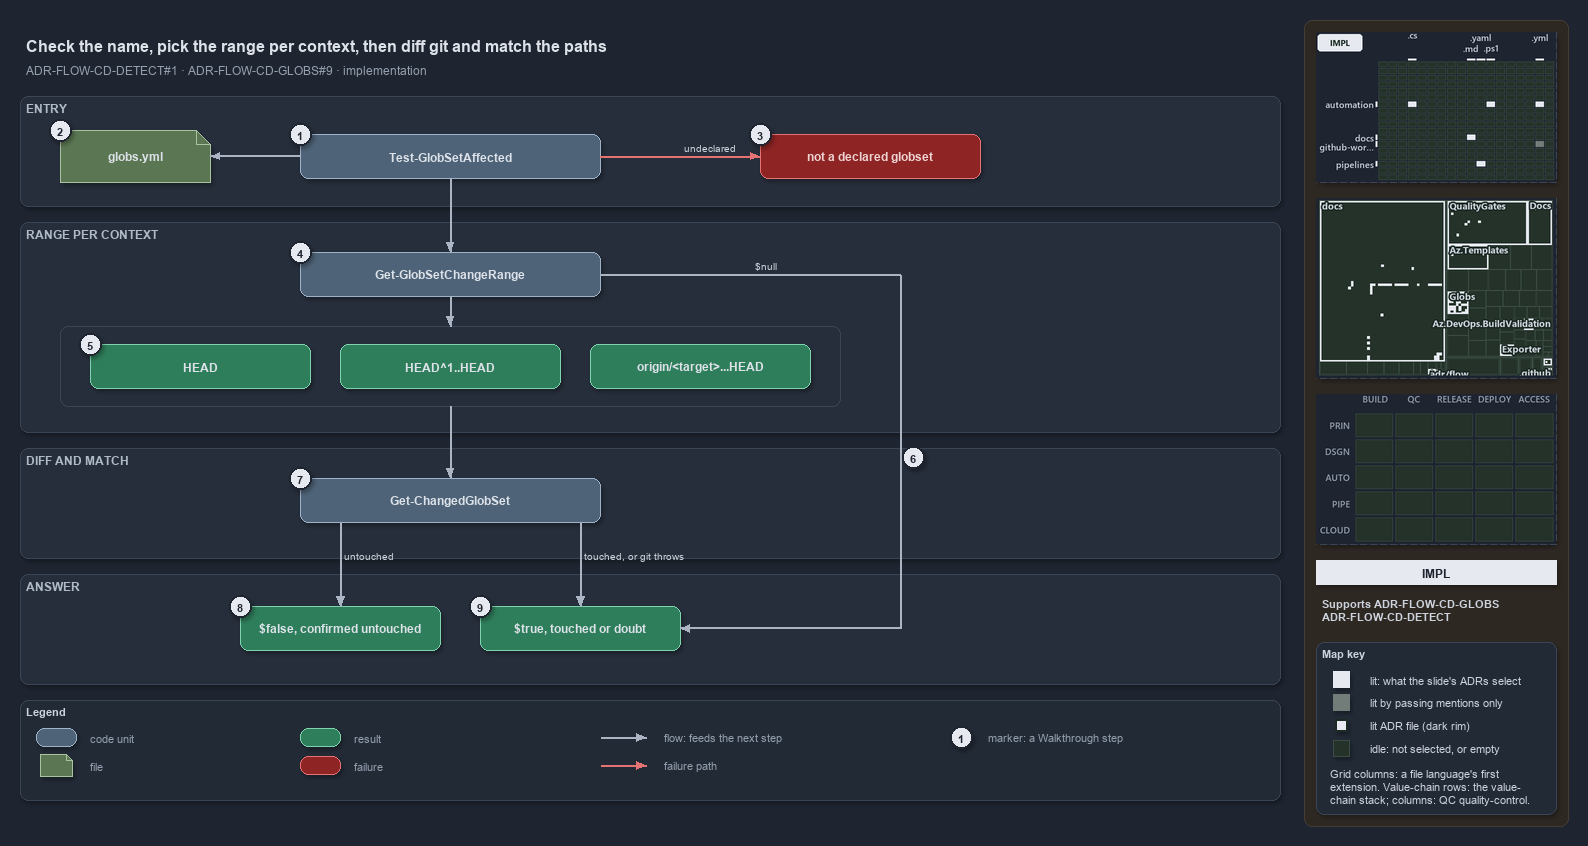

The diagram above was exported from draw.io. Its source (the exported page's mxGraphModel, read from the mxfile embedded in the PNG):
<mxGraphModel dx="1024" dy="768" grid="0" gridSize="10" guides="1" tooltips="1" connect="1" arrows="1" fold="1" page="1" pageScale="1" pageWidth="1572" pageHeight="800" background="#1E2430" math="0" shadow="1">
  <root>
    <mxCell id="0" />
    <mxCell id="1" parent="0" />
    <mxCell id="sidebar-bg" value="" style="rounded=1;arcSize=2;html=1;fillColor=#2E2823;strokeColor=#453C33;shadow=0;" vertex="1" parent="1">
      <mxGeometry x="1304" y="4" width="264" height="806" as="geometry" />
    </mxCell>
    <mxCell id="title" value="Check the name, pick the range per context, then diff git and match the paths" style="text;html=1;align=left;verticalAlign=middle;fontSize=16;fontStyle=1;fontColor=#DDE2E9;" vertex="1" parent="1">
      <mxGeometry x="20" y="14" width="1260" height="30" as="geometry" />
    </mxCell>
    <mxCell id="subtitle" value="ADR-FLOW-CD-DETECT#1 &amp;#183; ADR-FLOW-CD-GLOBS#9 &amp;#183; implementation" style="text;html=1;align=left;verticalAlign=middle;fontSize=12;fontColor=#949FAE;" vertex="1" parent="1">
      <mxGeometry x="20" y="44" width="1240" height="20" as="geometry" />
    </mxCell>
    <mxCell id="band-entry" value="ENTRY" style="rounded=1;html=1;arcSize=3;fillColor=#262E3B;strokeColor=#3A4555;verticalAlign=top;align=left;spacingLeft=8;fontStyle=1;fontSize=12;fontColor=#B0BAC7;" vertex="1" parent="1">
      <mxGeometry x="20" y="80" width="1260" height="110" as="geometry" />
    </mxCell>
    <mxCell id="band-range" value="RANGE PER CONTEXT" style="rounded=1;html=1;arcSize=3;fillColor=#262E3B;strokeColor=#3A4555;verticalAlign=top;align=left;spacingLeft=8;fontStyle=1;fontSize=12;fontColor=#B0BAC7;" vertex="1" parent="1">
      <mxGeometry x="20" y="206" width="1260" height="210" as="geometry" />
    </mxCell>
    <mxCell id="band-diff" value="DIFF AND MATCH" style="rounded=1;html=1;arcSize=3;fillColor=#262E3B;strokeColor=#3A4555;verticalAlign=top;align=left;spacingLeft=8;fontStyle=1;fontSize=12;fontColor=#B0BAC7;" vertex="1" parent="1">
      <mxGeometry x="20" y="432" width="1260" height="110" as="geometry" />
    </mxCell>
    <mxCell id="band-answer" value="ANSWER" style="rounded=1;html=1;arcSize=3;fillColor=#262E3B;strokeColor=#3A4555;verticalAlign=top;align=left;spacingLeft=8;fontStyle=1;fontSize=12;fontColor=#B0BAC7;" vertex="1" parent="1">
      <mxGeometry x="20" y="558" width="1260" height="110" as="geometry" />
    </mxCell>
    <mxCell id="g-affected" value="&lt;b&gt;Test-GlobSetAffected&lt;/b&gt;" style="rounded=1;whiteSpace=wrap;html=1;arcSize=20;fillColor=#4E6378;strokeColor=#9FB3C8;fontColor=#DDE2E9;fontSize=12;" vertex="1" parent="1">
      <mxGeometry x="300" y="118" width="300" height="44" as="geometry" />
    </mxCell>
    <mxCell id="g-globs-yml" value="&lt;b&gt;globs.yml&lt;/b&gt;" style="shape=note;size=14;whiteSpace=wrap;html=1;fillColor=#5B7653;strokeColor=#A9C29F;fontColor=#DDE2E9;fontSize=12;" vertex="1" parent="1">
      <mxGeometry x="60" y="114" width="150" height="52" as="geometry" />
    </mxCell>
    <mxCell id="g-throw" value="&lt;b&gt;not a declared globset&lt;/b&gt;" style="rounded=1;whiteSpace=wrap;html=1;arcSize=20;fillColor=#8E2424;strokeColor=#E57373;fontColor=#EFD4D4;fontSize=12;" vertex="1" parent="1">
      <mxGeometry x="760" y="118" width="220" height="44" as="geometry" />
    </mxCell>
    <mxCell id="g-range" value="&lt;b&gt;Get-GlobSetChangeRange&lt;/b&gt;" style="rounded=1;whiteSpace=wrap;html=1;arcSize=20;fillColor=#4E6378;strokeColor=#9FB3C8;fontColor=#DDE2E9;fontSize=12;" vertex="1" parent="1">
      <mxGeometry x="300" y="236" width="300" height="44" as="geometry" />
    </mxCell>
    <mxCell id="frame-ranges" value="" style="rounded=1;html=1;arcSize=6;fillColor=none;strokeColor=#3A4555;" vertex="1" parent="1">
      <mxGeometry x="60" y="310" width="780" height="80" as="geometry" />
    </mxCell>
    <mxCell id="g-range-local" value="&lt;b&gt;HEAD&lt;/b&gt;" style="rounded=1;whiteSpace=wrap;html=1;arcSize=20;fillColor=#2E7D5B;strokeColor=#7FD3AE;fontColor=#DDE2E9;fontSize=12;" vertex="1" parent="1">
      <mxGeometry x="90" y="328" width="220" height="44" as="geometry" />
    </mxCell>
    <mxCell id="g-range-main" value="&lt;b&gt;HEAD^1..HEAD&lt;/b&gt;" style="rounded=1;whiteSpace=wrap;html=1;arcSize=20;fillColor=#2E7D5B;strokeColor=#7FD3AE;fontColor=#DDE2E9;fontSize=12;" vertex="1" parent="1">
      <mxGeometry x="340" y="328" width="220" height="44" as="geometry" />
    </mxCell>
    <mxCell id="g-range-pr" value="&lt;b&gt;origin/&amp;lt;target&amp;gt;...HEAD&lt;/b&gt;" style="rounded=1;whiteSpace=wrap;html=1;arcSize=20;fillColor=#2E7D5B;strokeColor=#7FD3AE;fontColor=#DDE2E9;fontSize=12;" vertex="1" parent="1">
      <mxGeometry x="590" y="328" width="220" height="44" as="geometry" />
    </mxCell>
    <mxCell id="g-changed-set" value="&lt;b&gt;Get-ChangedGlobSet&lt;/b&gt;" style="rounded=1;whiteSpace=wrap;html=1;arcSize=20;fillColor=#4E6378;strokeColor=#9FB3C8;fontColor=#DDE2E9;fontSize=12;" vertex="1" parent="1">
      <mxGeometry x="300" y="462" width="300" height="44" as="geometry" />
    </mxCell>
    <mxCell id="g-false" value="&lt;b&gt;$false, confirmed untouched&lt;/b&gt;" style="rounded=1;whiteSpace=wrap;html=1;arcSize=20;fillColor=#2E7D5B;strokeColor=#7FD3AE;fontColor=#DDE2E9;fontSize=12;" vertex="1" parent="1">
      <mxGeometry x="240" y="590" width="200" height="44" as="geometry" />
    </mxCell>
    <mxCell id="g-true" value="&lt;b&gt;$true, touched or doubt&lt;/b&gt;" style="rounded=1;whiteSpace=wrap;html=1;arcSize=20;fillColor=#2E7D5B;strokeColor=#7FD3AE;fontColor=#DDE2E9;fontSize=12;" vertex="1" parent="1">
      <mxGeometry x="480" y="590" width="200" height="44" as="geometry" />
    </mxCell>
    <mxCell id="port-changed-set-left" value="" style="text;html=1;strokeColor=none;fillColor=none;" vertex="1" parent="1">
      <mxGeometry x="340" y="506" width="1" height="1" as="geometry" />
    </mxCell>
    <mxCell id="port-changed-set-right" value="" style="text;html=1;strokeColor=none;fillColor=none;" vertex="1" parent="1">
      <mxGeometry x="580" y="506" width="1" height="1" as="geometry" />
    </mxCell>
    <mxCell id="port-null-a" value="" style="text;html=1;strokeColor=none;fillColor=none;" vertex="1" parent="1">
      <mxGeometry x="600" y="258" width="1" height="1" as="geometry" />
    </mxCell>
    <mxCell id="port-null-b" value="" style="text;html=1;strokeColor=none;fillColor=none;" vertex="1" parent="1">
      <mxGeometry x="900" y="258" width="1" height="1" as="geometry" />
    </mxCell>
    <mxCell id="port-null-c" value="" style="text;html=1;strokeColor=none;fillColor=none;" vertex="1" parent="1">
      <mxGeometry x="900" y="612" width="1" height="1" as="geometry" />
    </mxCell>
    <mxCell id="edge-affected-yml" value="" style="edgeStyle=orthogonalEdgeStyle;rounded=1;html=1;fontSize=10;fontColor=#CDD3DC;endArrow=block;strokeColor=#AAB4C3;labelBackgroundColor=#1E2430;shadow=0;" edge="1" parent="1" source="g-affected" target="g-globs-yml">
      <mxGeometry relative="1" as="geometry" />
    </mxCell>
    <mxCell id="edge-affected-throw" value="undeclared" style="edgeStyle=orthogonalEdgeStyle;rounded=1;html=1;fontSize=10;fontColor=#CDD3DC;endArrow=block;strokeColor=#E57373;labelBackgroundColor=#1E2430;shadow=0;" edge="1" parent="1" source="g-affected" target="g-throw">
      <mxGeometry relative="1" as="geometry" />
    </mxCell>
    <mxCell id="edge-affected-range" value="" style="edgeStyle=orthogonalEdgeStyle;rounded=1;html=1;fontSize=10;fontColor=#CDD3DC;endArrow=block;strokeColor=#AAB4C3;shadow=0;" edge="1" parent="1" source="g-affected" target="g-range">
      <mxGeometry relative="1" as="geometry" />
    </mxCell>
    <mxCell id="edge-range-frame" value="" style="edgeStyle=orthogonalEdgeStyle;rounded=1;html=1;fontSize=10;fontColor=#CDD3DC;endArrow=block;strokeColor=#AAB4C3;shadow=0;" edge="1" parent="1" source="g-range" target="frame-ranges">
      <mxGeometry relative="1" as="geometry" />
    </mxCell>
    <mxCell id="edge-frame-changed-set" value="" style="edgeStyle=orthogonalEdgeStyle;rounded=1;html=1;fontSize=10;fontColor=#CDD3DC;endArrow=block;strokeColor=#AAB4C3;shadow=0;" edge="1" parent="1" source="frame-ranges" target="g-changed-set">
      <mxGeometry relative="1" as="geometry" />
    </mxCell>
    <mxCell id="edge-null-1" value="$null" style="edgeStyle=orthogonalEdgeStyle;rounded=1;html=1;fontSize=10;fontColor=#CDD3DC;endArrow=none;strokeColor=#AAB4C3;labelBackgroundColor=#1E2430;shadow=0;" edge="1" parent="1" source="port-null-a" target="port-null-b">
      <mxGeometry relative="1" as="geometry" />
    </mxCell>
    <mxCell id="edge-null-2" value="" style="edgeStyle=orthogonalEdgeStyle;rounded=1;html=1;fontSize=10;fontColor=#CDD3DC;endArrow=none;strokeColor=#AAB4C3;shadow=0;" edge="1" parent="1" source="port-null-b" target="port-null-c">
      <mxGeometry relative="1" as="geometry" />
    </mxCell>
    <mxCell id="edge-null-3" value="" style="edgeStyle=orthogonalEdgeStyle;rounded=1;html=1;fontSize=10;fontColor=#CDD3DC;endArrow=block;strokeColor=#AAB4C3;shadow=0;" edge="1" parent="1" source="port-null-c" target="g-true">
      <mxGeometry relative="1" as="geometry" />
    </mxCell>
    <mxCell id="edge-changed-set-false" value="untouched" style="edgeStyle=orthogonalEdgeStyle;rounded=1;html=1;fontSize=10;fontColor=#CDD3DC;endArrow=block;strokeColor=#AAB4C3;labelBackgroundColor=#1E2430;shadow=0;" edge="1" parent="1" source="port-changed-set-left" target="g-false">
      <mxGeometry relative="1" as="geometry" />
    </mxCell>
    <mxCell id="edge-changed-set-true" value="touched, or git throws" style="edgeStyle=orthogonalEdgeStyle;rounded=1;html=1;fontSize=10;fontColor=#CDD3DC;endArrow=block;strokeColor=#AAB4C3;labelBackgroundColor=#1E2430;shadow=0;" edge="1" parent="1" source="port-changed-set-right" target="g-true">
      <mxGeometry relative="1" as="geometry" />
    </mxCell>
    <mxCell id="mark-1" value="1" style="ellipse;html=1;fillColor=#E6EAF0;strokeColor=#1E2430;strokeWidth=2;fontColor=#1E2430;fontStyle=1;fontSize=11;" vertex="1" parent="1">
      <mxGeometry x="289" y="107" width="22" height="22" as="geometry" />
    </mxCell>
    <mxCell id="mark-2" value="2" style="ellipse;html=1;fillColor=#E6EAF0;strokeColor=#1E2430;strokeWidth=2;fontColor=#1E2430;fontStyle=1;fontSize=11;" vertex="1" parent="1">
      <mxGeometry x="49" y="103" width="22" height="22" as="geometry" />
    </mxCell>
    <mxCell id="mark-3" value="3" style="ellipse;html=1;fillColor=#E6EAF0;strokeColor=#1E2430;strokeWidth=2;fontColor=#1E2430;fontStyle=1;fontSize=11;" vertex="1" parent="1">
      <mxGeometry x="749" y="107" width="22" height="22" as="geometry" />
    </mxCell>
    <mxCell id="mark-4" value="4" style="ellipse;html=1;fillColor=#E6EAF0;strokeColor=#1E2430;strokeWidth=2;fontColor=#1E2430;fontStyle=1;fontSize=11;" vertex="1" parent="1">
      <mxGeometry x="289" y="225" width="22" height="22" as="geometry" />
    </mxCell>
    <mxCell id="mark-5" value="5" style="ellipse;html=1;fillColor=#E6EAF0;strokeColor=#1E2430;strokeWidth=2;fontColor=#1E2430;fontStyle=1;fontSize=11;" vertex="1" parent="1">
      <mxGeometry x="79" y="317" width="22" height="22" as="geometry" />
    </mxCell>
    <mxCell id="mark-6" value="6" style="ellipse;html=1;fillColor=#E6EAF0;strokeColor=#1E2430;strokeWidth=2;fontColor=#1E2430;fontStyle=1;fontSize=11;" vertex="1" parent="1">
      <mxGeometry x="902" y="430" width="22" height="22" as="geometry" />
    </mxCell>
    <mxCell id="mark-7" value="7" style="ellipse;html=1;fillColor=#E6EAF0;strokeColor=#1E2430;strokeWidth=2;fontColor=#1E2430;fontStyle=1;fontSize=11;" vertex="1" parent="1">
      <mxGeometry x="289" y="451" width="22" height="22" as="geometry" />
    </mxCell>
    <mxCell id="mark-8" value="8" style="ellipse;html=1;fillColor=#E6EAF0;strokeColor=#1E2430;strokeWidth=2;fontColor=#1E2430;fontStyle=1;fontSize=11;" vertex="1" parent="1">
      <mxGeometry x="229" y="579" width="22" height="22" as="geometry" />
    </mxCell>
    <mxCell id="mark-9" value="9" style="ellipse;html=1;fillColor=#E6EAF0;strokeColor=#1E2430;strokeWidth=2;fontColor=#1E2430;fontStyle=1;fontSize=11;" vertex="1" parent="1">
      <mxGeometry x="469" y="579" width="22" height="22" as="geometry" />
    </mxCell>
    <mxCell id="legend" value="&lt;b&gt;Legend&lt;/b&gt;" style="rounded=1;whiteSpace=wrap;html=1;arcSize=6;fillColor=#222A36;strokeColor=#3A4555;align=left;verticalAlign=top;spacing=8;fontSize=11;fontColor=#CDD3DC;" vertex="1" parent="1">
      <mxGeometry x="20" y="684" width="1260" height="100" as="geometry" />
    </mxCell>
    <mxCell id="lg-code" value="" style="rounded=1;html=1;arcSize=20;fillColor=#4E6378;strokeColor=#9FB3C8;" vertex="1" parent="1">
      <mxGeometry x="36" y="712" width="40" height="18" as="geometry" />
    </mxCell>
    <mxCell id="lg-code-t" value="code unit" style="text;html=1;align=left;verticalAlign=middle;fontSize=11;fontColor=#949FAE;" vertex="1" parent="1">
      <mxGeometry x="84" y="711" width="160" height="20" as="geometry" />
    </mxCell>
    <mxCell id="lg-file" value="" style="shape=note;size=6;html=1;fillColor=#5B7653;strokeColor=#A9C29F;" vertex="1" parent="1">
      <mxGeometry x="40" y="738" width="32" height="22" as="geometry" />
    </mxCell>
    <mxCell id="lg-file-t" value="file" style="text;html=1;align=left;verticalAlign=middle;fontSize=11;fontColor=#949FAE;" vertex="1" parent="1">
      <mxGeometry x="84" y="739" width="160" height="20" as="geometry" />
    </mxCell>
    <mxCell id="lg-result" value="" style="rounded=1;html=1;arcSize=20;fillColor=#2E7D5B;strokeColor=#7FD3AE;" vertex="1" parent="1">
      <mxGeometry x="300" y="712" width="40" height="18" as="geometry" />
    </mxCell>
    <mxCell id="lg-result-t" value="result" style="text;html=1;align=left;verticalAlign=middle;fontSize=11;fontColor=#949FAE;" vertex="1" parent="1">
      <mxGeometry x="348" y="711" width="160" height="20" as="geometry" />
    </mxCell>
    <mxCell id="lg-failure" value="" style="rounded=1;html=1;arcSize=20;fillColor=#8E2424;strokeColor=#E57373;" vertex="1" parent="1">
      <mxGeometry x="300" y="740" width="40" height="18" as="geometry" />
    </mxCell>
    <mxCell id="lg-failure-t" value="failure" style="text;html=1;align=left;verticalAlign=middle;fontSize=11;fontColor=#949FAE;" vertex="1" parent="1">
      <mxGeometry x="348" y="739" width="160" height="20" as="geometry" />
    </mxCell>
    <mxCell id="lg-flow-a" value="" style="text;html=1;strokeColor=none;fillColor=none;" vertex="1" parent="1">
      <mxGeometry x="600" y="721" width="1" height="1" as="geometry" />
    </mxCell>
    <mxCell id="lg-flow-b" value="" style="text;html=1;strokeColor=none;fillColor=none;" vertex="1" parent="1">
      <mxGeometry x="646" y="721" width="1" height="1" as="geometry" />
    </mxCell>
    <mxCell id="lg-flow" value="" style="edgeStyle=orthogonalEdgeStyle;rounded=1;html=1;endArrow=block;strokeColor=#AAB4C3;shadow=0;fontColor=#CDD3DC;" edge="1" parent="1" source="lg-flow-a" target="lg-flow-b">
      <mxGeometry relative="1" as="geometry" />
    </mxCell>
    <mxCell id="lg-flow-t" value="flow: feeds the next step" style="text;html=1;align=left;verticalAlign=middle;fontSize=11;fontColor=#949FAE;" vertex="1" parent="1">
      <mxGeometry x="658" y="711" width="200" height="20" as="geometry" />
    </mxCell>
    <mxCell id="lg-fail-a" value="" style="text;html=1;strokeColor=none;fillColor=none;" vertex="1" parent="1">
      <mxGeometry x="600" y="749" width="1" height="1" as="geometry" />
    </mxCell>
    <mxCell id="lg-fail-b" value="" style="text;html=1;strokeColor=none;fillColor=none;" vertex="1" parent="1">
      <mxGeometry x="646" y="749" width="1" height="1" as="geometry" />
    </mxCell>
    <mxCell id="lg-fail" value="" style="edgeStyle=orthogonalEdgeStyle;rounded=1;html=1;endArrow=block;strokeColor=#E57373;shadow=0;fontColor=#CDD3DC;" edge="1" parent="1" source="lg-fail-a" target="lg-fail-b">
      <mxGeometry relative="1" as="geometry" />
    </mxCell>
    <mxCell id="lg-fail-t" value="failure path" style="text;html=1;align=left;verticalAlign=middle;fontSize=11;fontColor=#949FAE;" vertex="1" parent="1">
      <mxGeometry x="658" y="739" width="200" height="20" as="geometry" />
    </mxCell>
    <mxCell id="lg-mark" value="1" style="ellipse;html=1;fillColor=#E6EAF0;strokeColor=#1E2430;strokeWidth=2;fontColor=#1E2430;fontStyle=1;fontSize=11;" vertex="1" parent="1">
      <mxGeometry x="950" y="710" width="22" height="22" as="geometry" />
    </mxCell>
    <mxCell id="lg-mark-t" value="marker: a Walkthrough step" style="text;html=1;align=left;verticalAlign=middle;fontSize=11;fontColor=#949FAE;" vertex="1" parent="1">
      <mxGeometry x="982" y="711" width="200" height="20" as="geometry" />
    </mxCell>
    <mxCell id="minimap-grid" value="" style="shape=image;imageAspect=0;rounded=1;arcSize=4;whiteSpace=wrap;html=1;fillColor=#262E3B;strokeColor=#3A4555;dashed=1;fontColor=#949FAE;fontSize=11;image=data:image/png,(base64 omitted: 12432 chars);" vertex="1" parent="1">
      <mxGeometry x="1316" y="16" width="240" height="150" as="geometry" />
    </mxCell>
    <mxCell id="minimap-tree" value="" style="shape=image;imageAspect=0;rounded=1;arcSize=4;whiteSpace=wrap;html=1;fillColor=#262E3B;strokeColor=#3A4555;dashed=1;fontColor=#949FAE;fontSize=11;image=data:image/png,(base64 omitted: 28216 chars);" vertex="1" parent="1">
      <mxGeometry x="1316" y="182" width="240" height="180" as="geometry" />
    </mxCell>
    <mxCell id="minimap-chain" value="" style="shape=image;imageAspect=0;rounded=1;arcSize=4;whiteSpace=wrap;html=1;fillColor=#262E3B;strokeColor=#3A4555;dashed=1;fontColor=#949FAE;fontSize=11;image=data:image/png,(base64 omitted: 11912 chars);" vertex="1" parent="1">
      <mxGeometry x="1316" y="378" width="240" height="150" as="geometry" />
    </mxCell>
    <mxCell id="lens-badge" value="IMPL" style="rounded=0;whiteSpace=wrap;html=1;align=center;verticalAlign=middle;fontSize=12;fontStyle=1;fontColor=#1E2430;fillColor=#E6EAF0;strokeColor=none;" vertex="1" parent="1">
      <mxGeometry x="1316" y="544" width="240" height="24" as="geometry" />
    </mxCell>
    <mxCell id="supports" value="&lt;b&gt;Supports&lt;/b&gt; ADR-FLOW-CD-GLOBS&lt;br&gt;ADR-FLOW-CD-DETECT" style="text;html=1;whiteSpace=wrap;align=left;verticalAlign=top;fontSize=11;fontColor=#CDD3DC;" vertex="1" parent="1">
      <mxGeometry x="1316" y="576" width="240" height="38" as="geometry" />
    </mxCell>
    <mxCell id="mapkey" value="&lt;b&gt;Map key&lt;/b&gt;" style="rounded=1;arcSize=6;whiteSpace=wrap;html=1;align=left;verticalAlign=top;fontSize=11;fontColor=#CDD3DC;fillColor=#222A36;strokeColor=#3A4555;spacingLeft=8;spacingTop=2;" vertex="1" parent="1">
      <mxGeometry x="1316" y="626" width="240" height="172" as="geometry" />
    </mxCell>
    <mxCell id="mapkey-lit" value="" style="rounded=0;html=1;fillColor=#E6EAF0;strokeColor=#E6EAF0;" vertex="1" parent="1">
      <mxGeometry x="1333.0" y="655.0" width="16" height="16" as="geometry" />
    </mxCell>
    <mxCell id="mapkey-lit-text" value="lit: what the slide's ADRs select" style="text;html=1;align=left;verticalAlign=middle;fontSize=11;fontColor=#CDD3DC;" vertex="1" parent="1">
      <mxGeometry x="1364" y="653" width="184" height="20" as="geometry" />
    </mxCell>
    <mxCell id="mapkey-touched" value="" style="rounded=0;html=1;fillColor=#727C79;strokeColor=#727C79;" vertex="1" parent="1">
      <mxGeometry x="1333.0" y="678.0" width="16" height="16" as="geometry" />
    </mxCell>
    <mxCell id="mapkey-touched-text" value="lit by passing mentions only" style="text;html=1;align=left;verticalAlign=middle;fontSize=11;fontColor=#CDD3DC;" vertex="1" parent="1">
      <mxGeometry x="1364" y="676" width="184" height="20" as="geometry" />
    </mxCell>
    <mxCell id="mapkey-adr" value="" style="rounded=0;html=1;fillColor=#E6EAF0;strokeColor=#1C2A24;strokeWidth=2;" vertex="1" parent="1">
      <mxGeometry x="1335.0" y="703.0" width="12" height="12" as="geometry" />
    </mxCell>
    <mxCell id="mapkey-adr-text" value="lit ADR file (dark rim)" style="text;html=1;align=left;verticalAlign=middle;fontSize=11;fontColor=#CDD3DC;" vertex="1" parent="1">
      <mxGeometry x="1364" y="699" width="184" height="20" as="geometry" />
    </mxCell>
    <mxCell id="mapkey-idle" value="" style="rounded=0;html=1;fillColor=#243229;strokeColor=#3B4D43;" vertex="1" parent="1">
      <mxGeometry x="1333.0" y="724.0" width="16" height="16" as="geometry" />
    </mxCell>
    <mxCell id="mapkey-idle-text" value="idle: not selected, or empty" style="text;html=1;align=left;verticalAlign=middle;fontSize=11;fontColor=#CDD3DC;" vertex="1" parent="1">
      <mxGeometry x="1364" y="722" width="184" height="20" as="geometry" />
    </mxCell>
    <mxCell id="mapkey-codes" value="Grid columns: a file language's first&lt;br&gt;extension. Value-chain rows: the value-&lt;br&gt;chain stack; columns: QC quality-control." style="text;html=1;align=left;verticalAlign=top;whiteSpace=wrap;fontSize=11;fontColor=#CDD3DC;" vertex="1" parent="1">
      <mxGeometry x="1324" y="746" width="224" height="46" as="geometry" />
    </mxCell>
  </root>
</mxGraphModel>